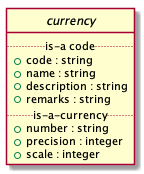

The diagram above was rendered by PlantUML. Its source (embedded in the PNG):
@startuml
hide circle

interface currency {
  .. is-a code ..
  {field} + code : string
  {field} + name : string
  {field} + description : string
  {field} + remarks : string
  .. is-a-currency ..
  {field} + number : string
  {field} + precision : integer
  {field} + scale : integer
}
@enduml